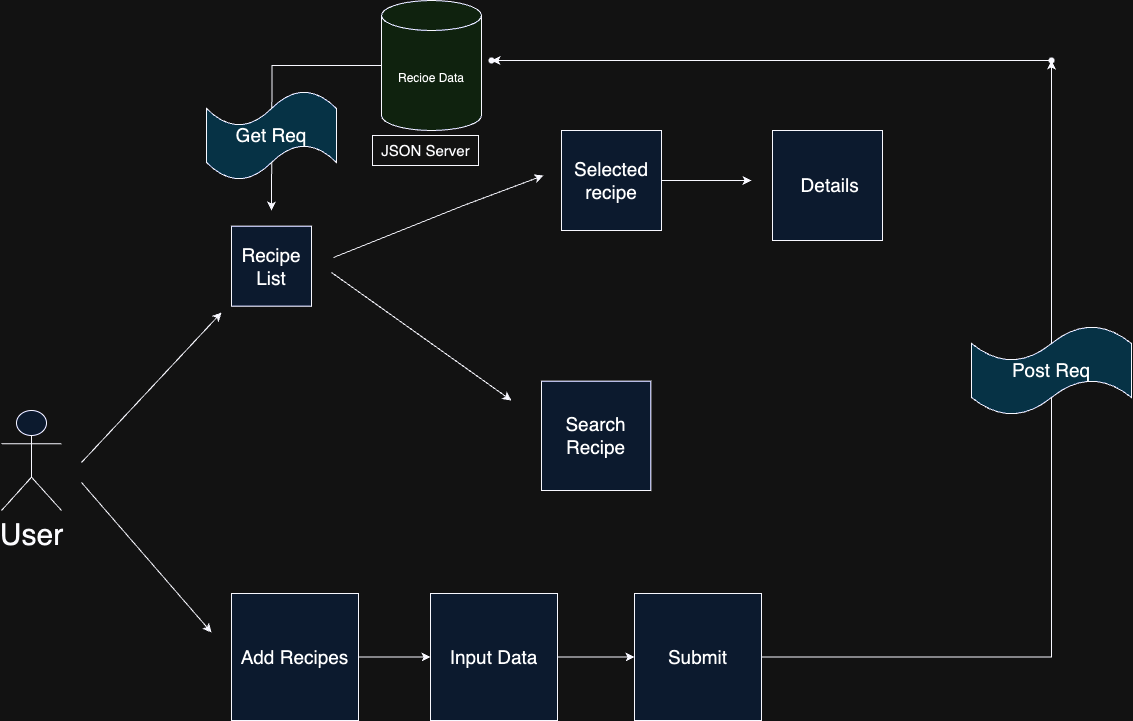

The diagram above was exported from draw.io. Its source (the exported page's mxGraphModel, read from the mxfile embedded in the PNG):
<mxGraphModel dx="1590" dy="827" grid="0" gridSize="10" guides="1" tooltips="1" connect="1" arrows="1" fold="1" page="1" pageScale="1" pageWidth="826" pageHeight="1169" background="none" math="0" shadow="0">
  <root>
    <mxCell id="0" />
    <mxCell id="1" parent="0" />
    <mxCell id="UujWbPuHcatMnqA6nCTD-118" value="&lt;font color=&quot;#000012&quot; style=&quot;font-size: 30px;&quot;&gt;User&lt;/font&gt;" style="shape=umlActor;verticalLabelPosition=bottom;verticalAlign=top;html=1;outlineConnect=0;fillColor=#dae8fc;strokeColor=#000033;" vertex="1" parent="1">
      <mxGeometry x="120" y="544" width="60" height="100" as="geometry" />
    </mxCell>
    <mxCell id="UujWbPuHcatMnqA6nCTD-119" value="Recipe List" style="whiteSpace=wrap;html=1;aspect=fixed;fillColor=#dae8fc;strokeColor=#000033;fontSize=19;" vertex="1" parent="1">
      <mxGeometry x="350" y="359.64" width="80" height="80" as="geometry" />
    </mxCell>
    <mxCell id="UujWbPuHcatMnqA6nCTD-141" value="" style="edgeStyle=orthogonalEdgeStyle;rounded=0;orthogonalLoop=1;jettySize=auto;html=1;fontSize=19;strokeColor=#000033;" edge="1" parent="1" source="UujWbPuHcatMnqA6nCTD-122" target="UujWbPuHcatMnqA6nCTD-140">
      <mxGeometry relative="1" as="geometry" />
    </mxCell>
    <mxCell id="UujWbPuHcatMnqA6nCTD-122" value="Add Recipes" style="whiteSpace=wrap;html=1;aspect=fixed;fillColor=#dae8fc;strokeColor=#000033;fontSize=19;" vertex="1" parent="1">
      <mxGeometry x="350" y="727" width="127" height="127" as="geometry" />
    </mxCell>
    <mxCell id="UujWbPuHcatMnqA6nCTD-135" value="" style="edgeStyle=orthogonalEdgeStyle;rounded=0;orthogonalLoop=1;jettySize=auto;html=1;fontSize=19;strokeColor=#000033;" edge="1" parent="1" source="UujWbPuHcatMnqA6nCTD-126">
      <mxGeometry relative="1" as="geometry">
        <mxPoint x="390" y="344" as="targetPoint" />
      </mxGeometry>
    </mxCell>
    <mxCell id="UujWbPuHcatMnqA6nCTD-126" value="Recioe Data" style="shape=cylinder3;whiteSpace=wrap;html=1;boundedLbl=1;backgroundOutline=1;size=15;fillColor=#d5e8d4;strokeColor=#000033;" vertex="1" parent="1">
      <mxGeometry x="500" y="134" width="100" height="130" as="geometry" />
    </mxCell>
    <mxCell id="UujWbPuHcatMnqA6nCTD-128" value="" style="endArrow=classic;html=1;rounded=0;fontSize=19;strokeColor=#000033;" edge="1" parent="1">
      <mxGeometry width="50" height="50" relative="1" as="geometry">
        <mxPoint x="450" y="406" as="sourcePoint" />
        <mxPoint x="630" y="534" as="targetPoint" />
        <Array as="points" />
      </mxGeometry>
    </mxCell>
    <mxCell id="UujWbPuHcatMnqA6nCTD-129" value="Search Recipe" style="whiteSpace=wrap;html=1;aspect=fixed;fillColor=#dae8fc;strokeColor=#000033;fontSize=19;" vertex="1" parent="1">
      <mxGeometry x="660" y="514.64" width="109.36" height="109.36" as="geometry" />
    </mxCell>
    <mxCell id="UujWbPuHcatMnqA6nCTD-130" value="" style="endArrow=classic;html=1;rounded=0;fontSize=19;fontColor=#000033;strokeColor=#000033;" edge="1" parent="1">
      <mxGeometry width="50" height="50" relative="1" as="geometry">
        <mxPoint x="200" y="596" as="sourcePoint" />
        <mxPoint x="340" y="446" as="targetPoint" />
        <Array as="points" />
      </mxGeometry>
    </mxCell>
    <mxCell id="UujWbPuHcatMnqA6nCTD-132" value="" style="endArrow=classic;html=1;rounded=0;fontSize=19;strokeColor=#000033;" edge="1" parent="1">
      <mxGeometry width="50" height="50" relative="1" as="geometry">
        <mxPoint x="200" y="616" as="sourcePoint" />
        <mxPoint x="330" y="766" as="targetPoint" />
        <Array as="points" />
      </mxGeometry>
    </mxCell>
    <mxCell id="UujWbPuHcatMnqA6nCTD-136" value="" style="endArrow=classic;html=1;rounded=0;fontSize=19;strokeColor=#000033;" edge="1" parent="1">
      <mxGeometry width="50" height="50" relative="1" as="geometry">
        <mxPoint x="452" y="391" as="sourcePoint" />
        <mxPoint x="662" y="309" as="targetPoint" />
        <Array as="points">
          <mxPoint x="582" y="339" />
        </Array>
      </mxGeometry>
    </mxCell>
    <mxCell id="UujWbPuHcatMnqA6nCTD-139" value="" style="edgeStyle=orthogonalEdgeStyle;rounded=0;orthogonalLoop=1;jettySize=auto;html=1;fontSize=19;strokeColor=#000033;" edge="1" parent="1" source="UujWbPuHcatMnqA6nCTD-137">
      <mxGeometry relative="1" as="geometry">
        <mxPoint x="870" y="314" as="targetPoint" />
      </mxGeometry>
    </mxCell>
    <mxCell id="UujWbPuHcatMnqA6nCTD-137" value="Selected recipe" style="whiteSpace=wrap;html=1;aspect=fixed;fillColor=#dae8fc;strokeColor=#000033;fontSize=19;" vertex="1" parent="1">
      <mxGeometry x="680" y="264" width="100" height="100" as="geometry" />
    </mxCell>
    <mxCell id="UujWbPuHcatMnqA6nCTD-138" value="&amp;nbsp;Details" style="whiteSpace=wrap;html=1;aspect=fixed;fillColor=#dae8fc;strokeColor=#000033;fontSize=19;" vertex="1" parent="1">
      <mxGeometry x="891" y="264" width="110" height="110" as="geometry" />
    </mxCell>
    <mxCell id="UujWbPuHcatMnqA6nCTD-143" value="" style="edgeStyle=orthogonalEdgeStyle;rounded=0;orthogonalLoop=1;jettySize=auto;html=1;fontSize=19;strokeColor=#000033;" edge="1" parent="1" source="UujWbPuHcatMnqA6nCTD-140" target="UujWbPuHcatMnqA6nCTD-142">
      <mxGeometry relative="1" as="geometry" />
    </mxCell>
    <mxCell id="UujWbPuHcatMnqA6nCTD-140" value="Input Data" style="whiteSpace=wrap;html=1;aspect=fixed;fillColor=#dae8fc;strokeColor=#000033;fontSize=19;" vertex="1" parent="1">
      <mxGeometry x="549" y="727" width="127" height="127" as="geometry" />
    </mxCell>
    <mxCell id="UujWbPuHcatMnqA6nCTD-145" value="" style="edgeStyle=orthogonalEdgeStyle;rounded=0;orthogonalLoop=1;jettySize=auto;html=1;exitX=1;exitY=0.5;exitDx=0;exitDy=0;fontSize=19;strokeColor=#000033;" edge="1" parent="1" source="UujWbPuHcatMnqA6nCTD-142" target="UujWbPuHcatMnqA6nCTD-144">
      <mxGeometry relative="1" as="geometry">
        <mxPoint x="860" y="767" as="sourcePoint" />
      </mxGeometry>
    </mxCell>
    <mxCell id="UujWbPuHcatMnqA6nCTD-142" value="Submit" style="whiteSpace=wrap;html=1;aspect=fixed;fillColor=#dae8fc;strokeColor=#000033;fontSize=19;" vertex="1" parent="1">
      <mxGeometry x="753" y="727" width="127" height="127" as="geometry" />
    </mxCell>
    <mxCell id="UujWbPuHcatMnqA6nCTD-147" value="" style="edgeStyle=orthogonalEdgeStyle;rounded=0;orthogonalLoop=1;jettySize=auto;html=1;fontSize=19;strokeColor=#000033;" edge="1" parent="1" source="UujWbPuHcatMnqA6nCTD-144" target="UujWbPuHcatMnqA6nCTD-146">
      <mxGeometry relative="1" as="geometry" />
    </mxCell>
    <mxCell id="UujWbPuHcatMnqA6nCTD-144" value="" style="shape=waypoint;sketch=0;size=6;pointerEvents=1;points=[];fillColor=#dae8fc;resizable=0;rotatable=0;perimeter=centerPerimeter;snapToPoint=1;strokeColor=#000033;fontSize=19;" vertex="1" parent="1">
      <mxGeometry x="1160" y="184" width="20" height="20" as="geometry" />
    </mxCell>
    <mxCell id="UujWbPuHcatMnqA6nCTD-146" value="" style="shape=waypoint;sketch=0;size=6;pointerEvents=1;points=[];fillColor=#dae8fc;resizable=0;rotatable=0;perimeter=centerPerimeter;snapToPoint=1;strokeColor=#000033;fontSize=19;" vertex="1" parent="1">
      <mxGeometry x="600" y="184" width="20" height="20" as="geometry" />
    </mxCell>
    <mxCell id="UujWbPuHcatMnqA6nCTD-148" value="Post Req" style="shape=tape;whiteSpace=wrap;html=1;direction=west;fillColor=#b1ddf0;strokeColor=#000033;fontSize=19;" vertex="1" parent="1">
      <mxGeometry x="1090" y="459" width="160" height="90" as="geometry" />
    </mxCell>
    <mxCell id="UujWbPuHcatMnqA6nCTD-149" value="Get Req" style="shape=tape;whiteSpace=wrap;html=1;direction=west;fillColor=#b1ddf0;strokeColor=#000033;fontSize=19;" vertex="1" parent="1">
      <mxGeometry x="325" y="224" width="130" height="90" as="geometry" />
    </mxCell>
    <mxCell id="UujWbPuHcatMnqA6nCTD-152" value="&lt;font color=&quot;#000012&quot; style=&quot;font-size: 15px;&quot;&gt;JSON Server&lt;/font&gt;" style="text;html=1;align=center;verticalAlign=middle;resizable=0;points=[];autosize=1;strokeColor=#000033;fillColor=none;" vertex="1" parent="1">
      <mxGeometry x="491" y="269" width="106" height="30" as="geometry" />
    </mxCell>
  </root>
</mxGraphModel>